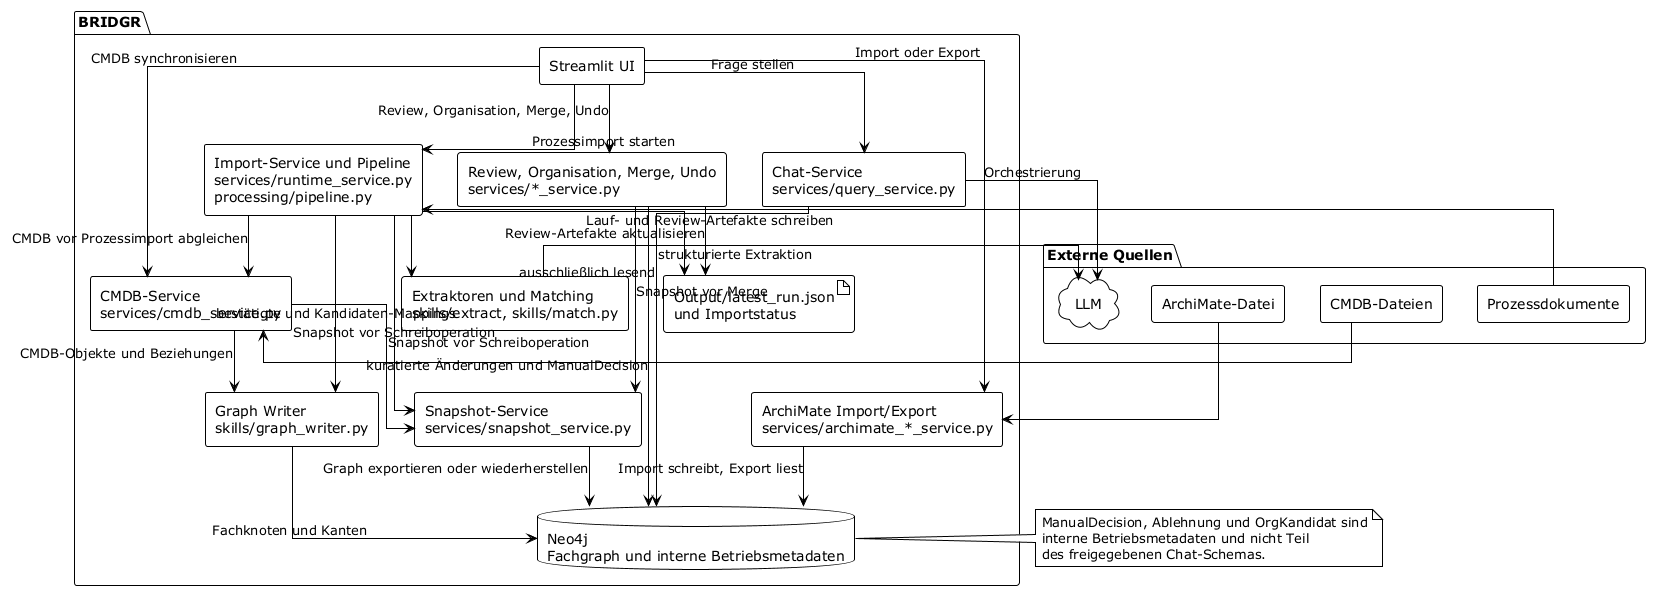

The diagram above was rendered by PlantUML. Its source (embedded in the PNG):
@startuml BRIDGR_Komponentendiagramm
!theme plain
skinparam componentStyle rectangle
skinparam linetype ortho

package "Externe Quellen" {
  [Prozessdokumente] as ProcessDocs
  [CMDB-Dateien] as CMDBFiles
  [ArchiMate-Datei] as ArchiMateFile
  cloud "LLM" as LLM
}

package "BRIDGR" {
  [Streamlit UI] as UI
  component "Import-Service und Pipeline\nservices/runtime_service.py\nprocessing/pipeline.py" as Import
  component "CMDB-Service\nservices/cmdb_service.py" as Cmdb
  component "Extraktoren und Matching\nskills/extract, skills/match.py" as Extract
  component "Graph Writer\nskills/graph_writer.py" as Writer
  component "Review, Organisation, Merge, Undo\nservices/*_service.py" as Curation
  component "Snapshot-Service\nservices/snapshot_service.py" as Snapshot
  component "Chat-Service\nservices/query_service.py" as Query
  component "ArchiMate Import/Export\nservices/archimate_*_service.py" as ArchiMate
  database "Neo4j\nFachgraph und interne Betriebsmetadaten" as Neo4j
  artifact "Output/latest_run.json\nund Importstatus" as RunArtifacts
}

UI --> Import : Prozessimport starten
UI --> Cmdb : CMDB synchronisieren
UI --> Curation : Review, Organisation, Merge, Undo
UI --> Query : Frage stellen
UI --> ArchiMate : Import oder Export
ProcessDocs --> Import
CMDBFiles --> Cmdb
ArchiMateFile --> ArchiMate
Import --> Extract
Extract --> LLM : strukturierte Extraktion
Import --> Cmdb : CMDB vor Prozessimport abgleichen
Import --> Snapshot : Snapshot vor Schreiboperation
Import --> Writer : bestätigte und Kandidaten-Mappings
Cmdb --> Snapshot : Snapshot vor Schreiboperation
Cmdb --> Writer : CMDB-Objekte und Beziehungen
Writer --> Neo4j : Fachknoten und Kanten
Curation --> Neo4j : kuratierte Änderungen und ManualDecision
Curation --> Snapshot : Snapshot vor Merge
Snapshot --> Neo4j : Graph exportieren oder wiederherstellen
Curation --> RunArtifacts : Review-Artefakte aktualisieren
Import --> RunArtifacts : Lauf- und Review-Artefakte schreiben
Query --> LLM : Orchestrierung
Query --> Neo4j : ausschließlich lesend
ArchiMate --> Neo4j : Import schreibt, Export liest

note right of Neo4j
  ManualDecision, Ablehnung und OrgKandidat sind
  interne Betriebsmetadaten und nicht Teil
  des freigegebenen Chat-Schemas.
end note
@enduml